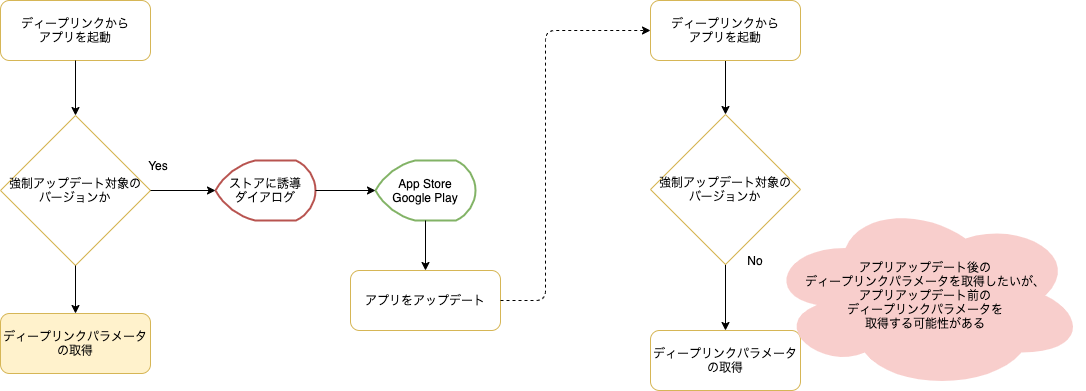

The diagram above was exported from draw.io. Its source (the exported page's mxGraphModel, read from the mxfile embedded in the PNG):
<mxGraphModel dx="1186" dy="822" grid="1" gridSize="10" guides="1" tooltips="1" connect="1" arrows="1" fold="1" page="1" pageScale="1" pageWidth="827" pageHeight="1169" math="0" shadow="0">
  <root>
    <mxCell id="0" />
    <mxCell id="1" parent="0" />
    <mxCell id="fnyaakMThGzp86UpHun1-2" value="ディープリンクから&lt;br&gt;アプリを起動" style="rounded=1;whiteSpace=wrap;html=1;strokeColor=#d6b656;fillColor=none;" parent="1" vertex="1">
      <mxGeometry x="235" y="270" width="150" height="60" as="geometry" />
    </mxCell>
    <mxCell id="fnyaakMThGzp86UpHun1-4" value="強制アップデート対象の&lt;br&gt;バージョンか" style="rhombus;whiteSpace=wrap;html=1;strokeColor=#d6b656;fillColor=none;" parent="1" vertex="1">
      <mxGeometry x="235" y="385" width="150" height="150" as="geometry" />
    </mxCell>
    <mxCell id="fnyaakMThGzp86UpHun1-5" value="ストアに誘導&lt;br&gt;ダイアログ" style="strokeWidth=2;html=1;shape=mxgraph.flowchart.display;whiteSpace=wrap;strokeColor=#b85450;fillColor=none;" parent="1" vertex="1">
      <mxGeometry x="450" y="430" width="100" height="60" as="geometry" />
    </mxCell>
    <mxCell id="fnyaakMThGzp86UpHun1-6" value="App Store&lt;br&gt;Google Play" style="strokeWidth=2;html=1;shape=mxgraph.flowchart.display;whiteSpace=wrap;strokeColor=#82b366;fillColor=none;" parent="1" vertex="1">
      <mxGeometry x="610" y="430" width="100" height="60" as="geometry" />
    </mxCell>
    <mxCell id="fnyaakMThGzp86UpHun1-8" value="アプリをアップデート" style="rounded=1;whiteSpace=wrap;html=1;strokeColor=#d6b656;fillColor=none;" parent="1" vertex="1">
      <mxGeometry x="585" y="540" width="150" height="60" as="geometry" />
    </mxCell>
    <mxCell id="fnyaakMThGzp86UpHun1-10" value="ディープリンクパラメータの取得" style="rounded=1;whiteSpace=wrap;html=1;strokeColor=#d6b656;fillColor=none;" parent="1" vertex="1">
      <mxGeometry x="885" y="600" width="150" height="60" as="geometry" />
    </mxCell>
    <mxCell id="fnyaakMThGzp86UpHun1-12" value="" style="endArrow=classic;html=1;exitX=0.5;exitY=1;exitDx=0;exitDy=0;entryX=0.5;entryY=0;entryDx=0;entryDy=0;" parent="1" source="fnyaakMThGzp86UpHun1-2" target="fnyaakMThGzp86UpHun1-4" edge="1">
      <mxGeometry width="50" height="50" relative="1" as="geometry">
        <mxPoint x="670" y="420" as="sourcePoint" />
        <mxPoint x="720" y="370" as="targetPoint" />
      </mxGeometry>
    </mxCell>
    <mxCell id="fnyaakMThGzp86UpHun1-13" value="" style="endArrow=classic;html=1;exitX=1;exitY=0.5;exitDx=0;exitDy=0;entryX=0;entryY=0.5;entryDx=0;entryDy=0;entryPerimeter=0;" parent="1" source="fnyaakMThGzp86UpHun1-4" target="fnyaakMThGzp86UpHun1-5" edge="1">
      <mxGeometry width="50" height="50" relative="1" as="geometry">
        <mxPoint x="320" y="340" as="sourcePoint" />
        <mxPoint x="320" y="390" as="targetPoint" />
      </mxGeometry>
    </mxCell>
    <mxCell id="fnyaakMThGzp86UpHun1-14" value="" style="endArrow=classic;html=1;exitX=1;exitY=0.5;exitDx=0;exitDy=0;entryX=0;entryY=0.5;entryDx=0;entryDy=0;entryPerimeter=0;exitPerimeter=0;" parent="1" source="fnyaakMThGzp86UpHun1-5" target="fnyaakMThGzp86UpHun1-6" edge="1">
      <mxGeometry width="50" height="50" relative="1" as="geometry">
        <mxPoint x="395" y="465" as="sourcePoint" />
        <mxPoint x="460" y="470" as="targetPoint" />
      </mxGeometry>
    </mxCell>
    <mxCell id="fnyaakMThGzp86UpHun1-15" value="" style="endArrow=classic;html=1;exitX=0.5;exitY=1;exitDx=0;exitDy=0;entryX=0.5;entryY=0;entryDx=0;entryDy=0;exitPerimeter=0;" parent="1" source="fnyaakMThGzp86UpHun1-6" target="fnyaakMThGzp86UpHun1-8" edge="1">
      <mxGeometry width="50" height="50" relative="1" as="geometry">
        <mxPoint x="560" y="470" as="sourcePoint" />
        <mxPoint x="620" y="470" as="targetPoint" />
      </mxGeometry>
    </mxCell>
    <mxCell id="fnyaakMThGzp86UpHun1-18" value="" style="endArrow=classic;html=1;entryX=0.5;entryY=0;entryDx=0;entryDy=0;exitX=0.5;exitY=1;exitDx=0;exitDy=0;" parent="1" source="fnyaakMThGzp86UpHun1-23" target="fnyaakMThGzp86UpHun1-21" edge="1">
      <mxGeometry width="50" height="50" relative="1" as="geometry">
        <mxPoint x="960" y="330" as="sourcePoint" />
        <mxPoint x="960" y="385" as="targetPoint" />
      </mxGeometry>
    </mxCell>
    <mxCell id="fnyaakMThGzp86UpHun1-19" value="" style="endArrow=classic;html=1;exitX=0.5;exitY=1;exitDx=0;exitDy=0;" parent="1" source="fnyaakMThGzp86UpHun1-21" target="fnyaakMThGzp86UpHun1-10" edge="1">
      <mxGeometry width="50" height="50" relative="1" as="geometry">
        <mxPoint x="960" y="535" as="sourcePoint" />
        <mxPoint x="970" y="395" as="targetPoint" />
      </mxGeometry>
    </mxCell>
    <mxCell id="fnyaakMThGzp86UpHun1-20" value="" style="endArrow=classic;html=1;exitX=1;exitY=0.5;exitDx=0;exitDy=0;entryX=0;entryY=0.5;entryDx=0;entryDy=0;dashed=1;" parent="1" source="fnyaakMThGzp86UpHun1-8" target="fnyaakMThGzp86UpHun1-23" edge="1">
      <mxGeometry width="50" height="50" relative="1" as="geometry">
        <mxPoint x="760" y="420" as="sourcePoint" />
        <mxPoint x="870" y="300" as="targetPoint" />
        <Array as="points">
          <mxPoint x="780" y="570" />
          <mxPoint x="780" y="300" />
        </Array>
      </mxGeometry>
    </mxCell>
    <mxCell id="fnyaakMThGzp86UpHun1-21" value="強制アップデート対象の&lt;br&gt;バージョンか" style="rhombus;whiteSpace=wrap;html=1;strokeColor=#d6b656;fillColor=none;" parent="1" vertex="1">
      <mxGeometry x="885" y="384" width="150" height="150" as="geometry" />
    </mxCell>
    <mxCell id="fnyaakMThGzp86UpHun1-22" value="&lt;span&gt;アプリアップデート後の&lt;br&gt;ディープリンクパラメータを取得したいが、&lt;br&gt;アプリアップデート前の&lt;br&gt;ディープリンクパラメータを&lt;br&gt;取得する可能性がある&lt;/span&gt;" style="ellipse;shape=cloud;whiteSpace=wrap;html=1;fillColor=#f8cecc;strokeColor=none;" parent="1" vertex="1">
      <mxGeometry x="1000" y="470" width="320" height="190" as="geometry" />
    </mxCell>
    <mxCell id="fnyaakMThGzp86UpHun1-23" value="ディープリンクから&lt;br&gt;アプリを起動" style="rounded=1;whiteSpace=wrap;html=1;strokeColor=#d6b656;gradientColor=#ffffff;fillColor=none;" parent="1" vertex="1">
      <mxGeometry x="885" y="270" width="150" height="60" as="geometry" />
    </mxCell>
    <mxCell id="ONvf-ulz06XcIn1WHz_k-1" value="Yes" style="text;html=1;strokeColor=none;fillColor=none;align=center;verticalAlign=middle;whiteSpace=wrap;rounded=0;" parent="1" vertex="1">
      <mxGeometry x="373" y="425" width="40" height="20" as="geometry" />
    </mxCell>
    <mxCell id="ONvf-ulz06XcIn1WHz_k-2" value="No" style="text;html=1;strokeColor=none;fillColor=none;align=center;verticalAlign=middle;whiteSpace=wrap;rounded=0;" parent="1" vertex="1">
      <mxGeometry x="970" y="520" width="40" height="20" as="geometry" />
    </mxCell>
    <mxCell id="zulYYP7g2W94r-wZaMTd-1" value="ディープリンクパラメータの取得" style="rounded=1;whiteSpace=wrap;html=1;strokeColor=#d6b656;fillColor=#fff2cc;" vertex="1" parent="1">
      <mxGeometry x="235" y="583" width="150" height="60" as="geometry" />
    </mxCell>
    <mxCell id="zulYYP7g2W94r-wZaMTd-2" value="" style="endArrow=classic;html=1;exitX=0.5;exitY=1;exitDx=0;exitDy=0;entryX=0.5;entryY=0;entryDx=0;entryDy=0;" edge="1" parent="1" source="fnyaakMThGzp86UpHun1-4" target="zulYYP7g2W94r-wZaMTd-1">
      <mxGeometry width="50" height="50" relative="1" as="geometry">
        <mxPoint x="320" y="340" as="sourcePoint" />
        <mxPoint x="320" y="395" as="targetPoint" />
      </mxGeometry>
    </mxCell>
  </root>
</mxGraphModel>